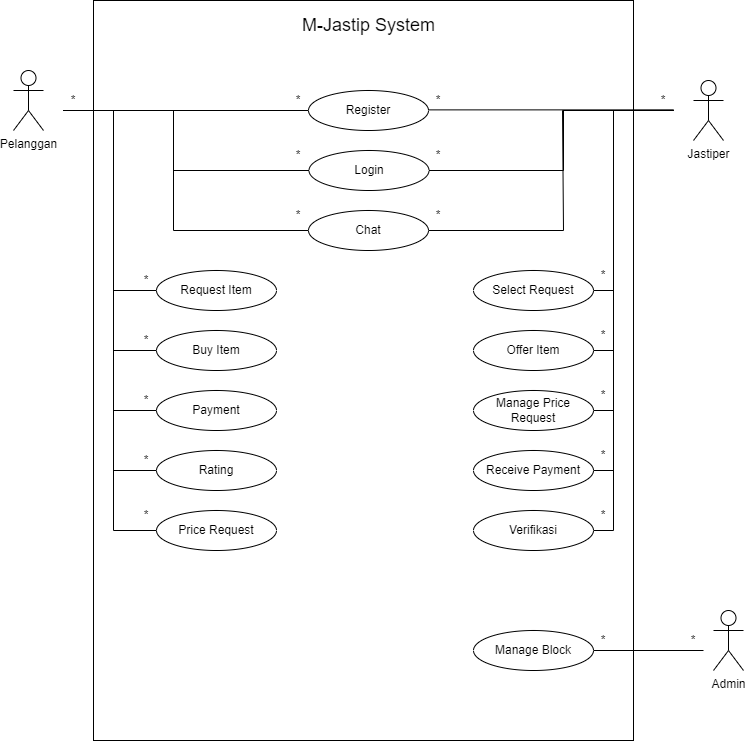

The diagram above was exported from draw.io. Its source (the exported page's mxGraphModel, read from the mxfile embedded in the PNG):
<mxGraphModel dx="947" dy="1009" grid="1" gridSize="10" guides="1" tooltips="1" connect="1" arrows="1" fold="1" page="1" pageScale="1" pageWidth="850" pageHeight="1100" math="0" shadow="0">
  <root>
    <mxCell id="0" />
    <mxCell id="1" parent="0" />
    <mxCell id="2IGqtbR91GAmK65bbLae-2" value="" style="rounded=0;whiteSpace=wrap;html=1;" vertex="1" parent="1">
      <mxGeometry x="150" y="110" width="540" height="740" as="geometry" />
    </mxCell>
    <mxCell id="2IGqtbR91GAmK65bbLae-3" value="&lt;font style=&quot;font-size: 18px;&quot;&gt;M-Jastip System&lt;/font&gt;" style="text;html=1;strokeColor=none;fillColor=none;align=center;verticalAlign=middle;whiteSpace=wrap;rounded=0;" vertex="1" parent="1">
      <mxGeometry x="333" y="120" width="185" height="30" as="geometry" />
    </mxCell>
    <mxCell id="2IGqtbR91GAmK65bbLae-4" value="Pelanggan" style="shape=umlActor;verticalLabelPosition=bottom;verticalAlign=top;html=1;outlineConnect=0;" vertex="1" parent="1">
      <mxGeometry x="70" y="180" width="30" height="60" as="geometry" />
    </mxCell>
    <mxCell id="2IGqtbR91GAmK65bbLae-7" value="Admin" style="shape=umlActor;verticalLabelPosition=bottom;verticalAlign=top;html=1;outlineConnect=0;" vertex="1" parent="1">
      <mxGeometry x="770" y="720" width="30" height="60" as="geometry" />
    </mxCell>
    <mxCell id="2IGqtbR91GAmK65bbLae-8" value="Register" style="ellipse;whiteSpace=wrap;html=1;" vertex="1" parent="1">
      <mxGeometry x="365" y="200" width="120" height="40" as="geometry" />
    </mxCell>
    <mxCell id="2IGqtbR91GAmK65bbLae-10" value="Login" style="ellipse;whiteSpace=wrap;html=1;" vertex="1" parent="1">
      <mxGeometry x="365.5" y="260" width="120" height="40" as="geometry" />
    </mxCell>
    <mxCell id="2IGqtbR91GAmK65bbLae-13" value="Request Item" style="ellipse;whiteSpace=wrap;html=1;" vertex="1" parent="1">
      <mxGeometry x="213" y="380" width="120" height="40" as="geometry" />
    </mxCell>
    <mxCell id="2IGqtbR91GAmK65bbLae-14" value="Chat" style="ellipse;whiteSpace=wrap;html=1;" vertex="1" parent="1">
      <mxGeometry x="365" y="320" width="120" height="40" as="geometry" />
    </mxCell>
    <mxCell id="2IGqtbR91GAmK65bbLae-16" value="Buy Item" style="ellipse;whiteSpace=wrap;html=1;" vertex="1" parent="1">
      <mxGeometry x="213" y="440" width="120" height="40" as="geometry" />
    </mxCell>
    <mxCell id="2IGqtbR91GAmK65bbLae-17" value="Price Request" style="ellipse;whiteSpace=wrap;html=1;" vertex="1" parent="1">
      <mxGeometry x="213" y="620" width="120" height="40" as="geometry" />
    </mxCell>
    <mxCell id="2IGqtbR91GAmK65bbLae-18" value="Payment" style="ellipse;whiteSpace=wrap;html=1;" vertex="1" parent="1">
      <mxGeometry x="213" y="500" width="120" height="40" as="geometry" />
    </mxCell>
    <mxCell id="2IGqtbR91GAmK65bbLae-19" value="Rating" style="ellipse;whiteSpace=wrap;html=1;" vertex="1" parent="1">
      <mxGeometry x="213" y="560" width="120" height="40" as="geometry" />
    </mxCell>
    <mxCell id="2IGqtbR91GAmK65bbLae-20" value="Select Request" style="ellipse;whiteSpace=wrap;html=1;" vertex="1" parent="1">
      <mxGeometry x="530" y="380" width="120" height="40" as="geometry" />
    </mxCell>
    <mxCell id="2IGqtbR91GAmK65bbLae-21" value="Manage Price Request" style="ellipse;whiteSpace=wrap;html=1;" vertex="1" parent="1">
      <mxGeometry x="530" y="500" width="120" height="40" as="geometry" />
    </mxCell>
    <mxCell id="2IGqtbR91GAmK65bbLae-22" value="Offer Item" style="ellipse;whiteSpace=wrap;html=1;" vertex="1" parent="1">
      <mxGeometry x="530" y="440" width="120" height="40" as="geometry" />
    </mxCell>
    <mxCell id="2IGqtbR91GAmK65bbLae-25" value="Receive Payment" style="ellipse;whiteSpace=wrap;html=1;" vertex="1" parent="1">
      <mxGeometry x="530" y="560" width="120" height="40" as="geometry" />
    </mxCell>
    <mxCell id="2IGqtbR91GAmK65bbLae-26" value="Jastiper" style="shape=umlActor;verticalLabelPosition=bottom;verticalAlign=top;html=1;outlineConnect=0;" vertex="1" parent="1">
      <mxGeometry x="750" y="190" width="30" height="60" as="geometry" />
    </mxCell>
    <mxCell id="2IGqtbR91GAmK65bbLae-29" value="Manage Block" style="ellipse;whiteSpace=wrap;html=1;" vertex="1" parent="1">
      <mxGeometry x="530" y="740" width="120" height="40" as="geometry" />
    </mxCell>
    <mxCell id="2IGqtbR91GAmK65bbLae-30" value="" style="endArrow=none;html=1;rounded=0;entryX=0;entryY=0.5;entryDx=0;entryDy=0;" edge="1" parent="1" target="2IGqtbR91GAmK65bbLae-8">
      <mxGeometry width="50" height="50" relative="1" as="geometry">
        <mxPoint x="120" y="220" as="sourcePoint" />
        <mxPoint x="320" y="310" as="targetPoint" />
        <Array as="points" />
      </mxGeometry>
    </mxCell>
    <mxCell id="2IGqtbR91GAmK65bbLae-31" value="" style="endArrow=none;html=1;rounded=0;entryX=0;entryY=0.5;entryDx=0;entryDy=0;" edge="1" parent="1" target="2IGqtbR91GAmK65bbLae-10">
      <mxGeometry width="50" height="50" relative="1" as="geometry">
        <mxPoint x="120" y="220" as="sourcePoint" />
        <mxPoint x="375" y="230" as="targetPoint" />
        <Array as="points">
          <mxPoint x="230" y="220" />
          <mxPoint x="230" y="280" />
        </Array>
      </mxGeometry>
    </mxCell>
    <mxCell id="2IGqtbR91GAmK65bbLae-32" value="" style="endArrow=none;html=1;rounded=0;entryX=0;entryY=0.5;entryDx=0;entryDy=0;" edge="1" parent="1" target="2IGqtbR91GAmK65bbLae-14">
      <mxGeometry width="50" height="50" relative="1" as="geometry">
        <mxPoint x="120" y="220" as="sourcePoint" />
        <mxPoint x="376" y="290" as="targetPoint" />
        <Array as="points">
          <mxPoint x="230" y="220" />
          <mxPoint x="230" y="340" />
        </Array>
      </mxGeometry>
    </mxCell>
    <mxCell id="2IGqtbR91GAmK65bbLae-33" value="" style="endArrow=none;html=1;rounded=0;entryX=0;entryY=0.5;entryDx=0;entryDy=0;" edge="1" parent="1">
      <mxGeometry width="50" height="50" relative="1" as="geometry">
        <mxPoint x="485" y="219.38" as="sourcePoint" />
        <mxPoint x="730" y="219.38" as="targetPoint" />
        <Array as="points" />
      </mxGeometry>
    </mxCell>
    <mxCell id="2IGqtbR91GAmK65bbLae-34" value="" style="endArrow=none;html=1;rounded=0;exitX=1;exitY=0.5;exitDx=0;exitDy=0;" edge="1" parent="1" source="2IGqtbR91GAmK65bbLae-10">
      <mxGeometry width="50" height="50" relative="1" as="geometry">
        <mxPoint x="495" y="229.38" as="sourcePoint" />
        <mxPoint x="730" y="220" as="targetPoint" />
        <Array as="points">
          <mxPoint x="620" y="280" />
          <mxPoint x="620" y="220" />
        </Array>
      </mxGeometry>
    </mxCell>
    <mxCell id="2IGqtbR91GAmK65bbLae-35" value="" style="endArrow=none;html=1;rounded=0;exitX=1;exitY=0.5;exitDx=0;exitDy=0;" edge="1" parent="1" source="2IGqtbR91GAmK65bbLae-14">
      <mxGeometry width="50" height="50" relative="1" as="geometry">
        <mxPoint x="485" y="280" as="sourcePoint" />
        <mxPoint x="729" y="220" as="targetPoint" />
        <Array as="points">
          <mxPoint x="620" y="340" />
          <mxPoint x="619" y="220" />
        </Array>
      </mxGeometry>
    </mxCell>
    <mxCell id="2IGqtbR91GAmK65bbLae-38" value="" style="endArrow=none;html=1;rounded=0;entryX=0;entryY=0.5;entryDx=0;entryDy=0;" edge="1" parent="1" target="2IGqtbR91GAmK65bbLae-13">
      <mxGeometry width="50" height="50" relative="1" as="geometry">
        <mxPoint x="120" y="220" as="sourcePoint" />
        <mxPoint x="340" y="220" as="targetPoint" />
        <Array as="points">
          <mxPoint x="170" y="220" />
          <mxPoint x="170" y="400" />
        </Array>
      </mxGeometry>
    </mxCell>
    <mxCell id="2IGqtbR91GAmK65bbLae-39" value="" style="endArrow=none;html=1;rounded=0;entryX=0;entryY=0.5;entryDx=0;entryDy=0;" edge="1" parent="1" target="2IGqtbR91GAmK65bbLae-16">
      <mxGeometry width="50" height="50" relative="1" as="geometry">
        <mxPoint x="120" y="220" as="sourcePoint" />
        <mxPoint x="213" y="400" as="targetPoint" />
        <Array as="points">
          <mxPoint x="170" y="220" />
          <mxPoint x="170" y="460" />
        </Array>
      </mxGeometry>
    </mxCell>
    <mxCell id="2IGqtbR91GAmK65bbLae-41" value="" style="endArrow=none;html=1;rounded=0;entryX=0;entryY=0.5;entryDx=0;entryDy=0;" edge="1" parent="1" target="2IGqtbR91GAmK65bbLae-18">
      <mxGeometry width="50" height="50" relative="1" as="geometry">
        <mxPoint x="120" y="220" as="sourcePoint" />
        <mxPoint x="440" y="340" as="targetPoint" />
        <Array as="points">
          <mxPoint x="170" y="220" />
          <mxPoint x="170" y="520" />
        </Array>
      </mxGeometry>
    </mxCell>
    <mxCell id="2IGqtbR91GAmK65bbLae-42" value="" style="endArrow=none;html=1;rounded=0;entryX=0;entryY=0.5;entryDx=0;entryDy=0;" edge="1" parent="1" target="2IGqtbR91GAmK65bbLae-19">
      <mxGeometry width="50" height="50" relative="1" as="geometry">
        <mxPoint x="120" y="220" as="sourcePoint" />
        <mxPoint x="360" y="340" as="targetPoint" />
        <Array as="points">
          <mxPoint x="170" y="220" />
          <mxPoint x="170" y="580" />
        </Array>
      </mxGeometry>
    </mxCell>
    <mxCell id="2IGqtbR91GAmK65bbLae-44" value="" style="endArrow=none;html=1;rounded=0;entryX=0;entryY=0.5;entryDx=0;entryDy=0;" edge="1" parent="1" target="2IGqtbR91GAmK65bbLae-17">
      <mxGeometry width="50" height="50" relative="1" as="geometry">
        <mxPoint x="120" y="220" as="sourcePoint" />
        <mxPoint x="410" y="370" as="targetPoint" />
        <Array as="points">
          <mxPoint x="170" y="220" />
          <mxPoint x="170" y="640" />
        </Array>
      </mxGeometry>
    </mxCell>
    <mxCell id="2IGqtbR91GAmK65bbLae-45" value="" style="endArrow=none;html=1;rounded=0;" edge="1" parent="1">
      <mxGeometry width="50" height="50" relative="1" as="geometry">
        <mxPoint x="650" y="400" as="sourcePoint" />
        <mxPoint x="730" y="220" as="targetPoint" />
        <Array as="points">
          <mxPoint x="670" y="400" />
          <mxPoint x="670" y="220" />
        </Array>
      </mxGeometry>
    </mxCell>
    <mxCell id="2IGqtbR91GAmK65bbLae-46" value="" style="endArrow=none;html=1;rounded=0;exitX=1;exitY=0.5;exitDx=0;exitDy=0;" edge="1" parent="1" source="2IGqtbR91GAmK65bbLae-22">
      <mxGeometry width="50" height="50" relative="1" as="geometry">
        <mxPoint x="640" y="420" as="sourcePoint" />
        <mxPoint x="730" y="220" as="targetPoint" />
        <Array as="points">
          <mxPoint x="670" y="460" />
          <mxPoint x="670" y="220" />
        </Array>
      </mxGeometry>
    </mxCell>
    <mxCell id="2IGqtbR91GAmK65bbLae-47" value="" style="endArrow=none;html=1;rounded=0;exitX=1;exitY=0.5;exitDx=0;exitDy=0;" edge="1" parent="1" source="2IGqtbR91GAmK65bbLae-21">
      <mxGeometry width="50" height="50" relative="1" as="geometry">
        <mxPoint x="640" y="420" as="sourcePoint" />
        <mxPoint x="730" y="220" as="targetPoint" />
        <Array as="points">
          <mxPoint x="670" y="520" />
          <mxPoint x="670" y="220" />
        </Array>
      </mxGeometry>
    </mxCell>
    <mxCell id="2IGqtbR91GAmK65bbLae-48" value="" style="endArrow=none;html=1;rounded=0;exitX=1;exitY=0.5;exitDx=0;exitDy=0;" edge="1" parent="1" source="2IGqtbR91GAmK65bbLae-25">
      <mxGeometry width="50" height="50" relative="1" as="geometry">
        <mxPoint x="640" y="420" as="sourcePoint" />
        <mxPoint x="730" y="220" as="targetPoint" />
        <Array as="points">
          <mxPoint x="670" y="580" />
          <mxPoint x="670" y="220" />
        </Array>
      </mxGeometry>
    </mxCell>
    <mxCell id="2IGqtbR91GAmK65bbLae-49" value="" style="endArrow=none;html=1;rounded=0;exitX=1;exitY=0.5;exitDx=0;exitDy=0;" edge="1" parent="1" source="2IGqtbR91GAmK65bbLae-29">
      <mxGeometry width="50" height="50" relative="1" as="geometry">
        <mxPoint x="640" y="750" as="sourcePoint" />
        <mxPoint x="760" y="760" as="targetPoint" />
      </mxGeometry>
    </mxCell>
    <mxCell id="2IGqtbR91GAmK65bbLae-50" value="*" style="text;html=1;strokeColor=none;fillColor=none;align=center;verticalAlign=middle;whiteSpace=wrap;rounded=0;" vertex="1" parent="1">
      <mxGeometry x="710" y="205" width="20" height="10" as="geometry" />
    </mxCell>
    <mxCell id="2IGqtbR91GAmK65bbLae-51" value="*" style="text;html=1;strokeColor=none;fillColor=none;align=center;verticalAlign=middle;whiteSpace=wrap;rounded=0;" vertex="1" parent="1">
      <mxGeometry x="485" y="205" width="20" height="10" as="geometry" />
    </mxCell>
    <mxCell id="2IGqtbR91GAmK65bbLae-52" value="*" style="text;html=1;strokeColor=none;fillColor=none;align=center;verticalAlign=middle;whiteSpace=wrap;rounded=0;" vertex="1" parent="1">
      <mxGeometry x="485" y="260" width="20" height="10" as="geometry" />
    </mxCell>
    <mxCell id="2IGqtbR91GAmK65bbLae-53" value="*" style="text;html=1;strokeColor=none;fillColor=none;align=center;verticalAlign=middle;whiteSpace=wrap;rounded=0;" vertex="1" parent="1">
      <mxGeometry x="485" y="320" width="20" height="10" as="geometry" />
    </mxCell>
    <mxCell id="2IGqtbR91GAmK65bbLae-56" value="*" style="text;html=1;strokeColor=none;fillColor=none;align=center;verticalAlign=middle;whiteSpace=wrap;rounded=0;" vertex="1" parent="1">
      <mxGeometry x="650" y="380" width="20" height="10" as="geometry" />
    </mxCell>
    <mxCell id="2IGqtbR91GAmK65bbLae-57" value="*" style="text;html=1;strokeColor=none;fillColor=none;align=center;verticalAlign=middle;whiteSpace=wrap;rounded=0;" vertex="1" parent="1">
      <mxGeometry x="650" y="440" width="20" height="10" as="geometry" />
    </mxCell>
    <mxCell id="2IGqtbR91GAmK65bbLae-58" value="*" style="text;html=1;strokeColor=none;fillColor=none;align=center;verticalAlign=middle;whiteSpace=wrap;rounded=0;" vertex="1" parent="1">
      <mxGeometry x="650" y="500" width="20" height="10" as="geometry" />
    </mxCell>
    <mxCell id="2IGqtbR91GAmK65bbLae-59" value="*" style="text;html=1;strokeColor=none;fillColor=none;align=center;verticalAlign=middle;whiteSpace=wrap;rounded=0;" vertex="1" parent="1">
      <mxGeometry x="650" y="560" width="20" height="10" as="geometry" />
    </mxCell>
    <mxCell id="2IGqtbR91GAmK65bbLae-61" value="*" style="text;html=1;strokeColor=none;fillColor=none;align=center;verticalAlign=middle;whiteSpace=wrap;rounded=0;" vertex="1" parent="1">
      <mxGeometry x="345" y="205" width="20" height="10" as="geometry" />
    </mxCell>
    <mxCell id="2IGqtbR91GAmK65bbLae-62" value="*" style="text;html=1;strokeColor=none;fillColor=none;align=center;verticalAlign=middle;whiteSpace=wrap;rounded=0;" vertex="1" parent="1">
      <mxGeometry x="345" y="260" width="20" height="10" as="geometry" />
    </mxCell>
    <mxCell id="2IGqtbR91GAmK65bbLae-63" value="*" style="text;html=1;strokeColor=none;fillColor=none;align=center;verticalAlign=middle;whiteSpace=wrap;rounded=0;" vertex="1" parent="1">
      <mxGeometry x="345" y="320" width="20" height="10" as="geometry" />
    </mxCell>
    <mxCell id="2IGqtbR91GAmK65bbLae-64" value="*" style="text;html=1;strokeColor=none;fillColor=none;align=center;verticalAlign=middle;whiteSpace=wrap;rounded=0;" vertex="1" parent="1">
      <mxGeometry x="120" y="205" width="20" height="10" as="geometry" />
    </mxCell>
    <mxCell id="2IGqtbR91GAmK65bbLae-65" value="*" style="text;html=1;strokeColor=none;fillColor=none;align=center;verticalAlign=middle;whiteSpace=wrap;rounded=0;" vertex="1" parent="1">
      <mxGeometry x="193" y="385" width="20" height="10" as="geometry" />
    </mxCell>
    <mxCell id="2IGqtbR91GAmK65bbLae-66" value="*" style="text;html=1;strokeColor=none;fillColor=none;align=center;verticalAlign=middle;whiteSpace=wrap;rounded=0;" vertex="1" parent="1">
      <mxGeometry x="193" y="445" width="20" height="10" as="geometry" />
    </mxCell>
    <mxCell id="2IGqtbR91GAmK65bbLae-67" value="*" style="text;html=1;strokeColor=none;fillColor=none;align=center;verticalAlign=middle;whiteSpace=wrap;rounded=0;" vertex="1" parent="1">
      <mxGeometry x="193" y="505" width="20" height="10" as="geometry" />
    </mxCell>
    <mxCell id="2IGqtbR91GAmK65bbLae-68" value="*" style="text;html=1;strokeColor=none;fillColor=none;align=center;verticalAlign=middle;whiteSpace=wrap;rounded=0;" vertex="1" parent="1">
      <mxGeometry x="193" y="565" width="20" height="10" as="geometry" />
    </mxCell>
    <mxCell id="2IGqtbR91GAmK65bbLae-69" value="*" style="text;html=1;strokeColor=none;fillColor=none;align=center;verticalAlign=middle;whiteSpace=wrap;rounded=0;" vertex="1" parent="1">
      <mxGeometry x="193" y="620" width="20" height="10" as="geometry" />
    </mxCell>
    <mxCell id="2IGqtbR91GAmK65bbLae-72" value="*" style="text;html=1;strokeColor=none;fillColor=none;align=center;verticalAlign=middle;whiteSpace=wrap;rounded=0;" vertex="1" parent="1">
      <mxGeometry x="740" y="745" width="20" height="10" as="geometry" />
    </mxCell>
    <mxCell id="2IGqtbR91GAmK65bbLae-73" value="*" style="text;html=1;strokeColor=none;fillColor=none;align=center;verticalAlign=middle;whiteSpace=wrap;rounded=0;" vertex="1" parent="1">
      <mxGeometry x="650" y="745" width="20" height="10" as="geometry" />
    </mxCell>
    <mxCell id="2IGqtbR91GAmK65bbLae-74" value="Verifikasi" style="ellipse;whiteSpace=wrap;html=1;" vertex="1" parent="1">
      <mxGeometry x="530" y="620" width="120" height="40" as="geometry" />
    </mxCell>
    <mxCell id="2IGqtbR91GAmK65bbLae-75" value="" style="endArrow=none;html=1;rounded=0;entryX=0.93;entryY=1.489;entryDx=0;entryDy=0;entryPerimeter=0;exitX=1;exitY=0.5;exitDx=0;exitDy=0;" edge="1" parent="1" source="2IGqtbR91GAmK65bbLae-74" target="2IGqtbR91GAmK65bbLae-50">
      <mxGeometry width="50" height="50" relative="1" as="geometry">
        <mxPoint x="540" y="480" as="sourcePoint" />
        <mxPoint x="590" y="430" as="targetPoint" />
        <Array as="points">
          <mxPoint x="670" y="640" />
          <mxPoint x="670" y="220" />
        </Array>
      </mxGeometry>
    </mxCell>
    <mxCell id="2IGqtbR91GAmK65bbLae-76" value="*" style="text;html=1;strokeColor=none;fillColor=none;align=center;verticalAlign=middle;whiteSpace=wrap;rounded=0;" vertex="1" parent="1">
      <mxGeometry x="650" y="620" width="20" height="10" as="geometry" />
    </mxCell>
  </root>
</mxGraphModel>